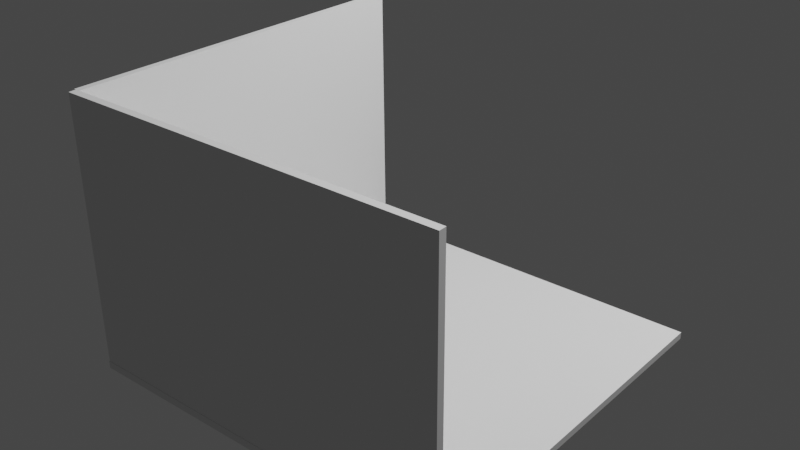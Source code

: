# Source: bedroom.blend  (saved by Blender 3.4.6; exported with 4.5.12 LTS)
import bpy
from mathutils import Matrix  # noqa: F401  (used for matrix-valued properties, if any)

bpy.ops.wm.read_factory_settings(use_empty=True)
scene = bpy.context.scene
scene.name = 'Scene'

# ---- collections
col_other = bpy.data.collections.new('other'); scene.collection.children.link(col_other)
col_structure = bpy.data.collections.new('structure'); scene.collection.children.link(col_structure)

# ---- world
world_world = bpy.data.worlds.new('World'); scene.world = world_world
world_world.use_nodes = True; world_world.node_tree.nodes.clear()
_N = world_world.node_tree.nodes; _L = world_world.node_tree.links
n0 = _N.new('ShaderNodeOutputWorld'); n0.name = 'World Output'; n0.location = (300, 300)
n1 = _N.new('ShaderNodeBackground'); n1.name = 'Background'; n1.location = (10, 300)
n1.inputs[0].default_value = (0.05088, 0.05088, 0.05088, 1.0)
_L.new(n1.outputs[0], n0.inputs[0])
n0.is_active_output = True
world_world.color = (0.05088, 0.05088, 0.05088)
world_world.use_sun_shadow = False
world_world.sun_shadow_jitter_overblur = 0.0

# ---- lights
light_point = bpy.data.lights.new('Point', 'POINT')
light_point.transmission_factor = 0.0
light_point.energy = 800.0
light_point.shadow_soft_size = 0.25
light_point.shadow_maximum_resolution = 0.006
light_point.use_absolute_resolution = True

# ---- meshes
me_cube_001 = bpy.data.meshes.new('Cube.001')
me_cube_001.from_pydata([(-1.0, -1.0, -0.2533), (-1.0, -1.0, -0.2156), (-1.0, 1.0, -0.2533), (-1.0, 1.0, -0.2156), (1.0, -1.0, -0.2533), (1.0, -1.0, -0.2156), (1.0, 1.0, -0.2533), (1.0, 1.0, -0.2156)], [], [(0, 1, 3, 2), (2, 3, 7, 6), (6, 7, 5, 4), (4, 5, 1, 0), (2, 6, 4, 0), (7, 3, 1, 5)])
_uv = me_cube_001.uv_layers.new(name='UVMap')
_uv.uv.foreach_set('vector', [0.375, 0.0, 0.625, 0.0, 0.625, 0.25, 0.375, 0.25, 0.375, 0.25, 0.625, 0.25, 0.625, 0.5, 0.375, 0.5, 0.375, 0.5, 0.625, 0.5, 0.625, 0.75, 0.375, 0.75, 0.375, 0.75, 0.625, 0.75, 0.625, 1.0, 0.375, 1.0, 0.125, 0.5, 0.375, 0.5, 0.375, 0.75, 0.125, 0.75, 0.625, 0.5, 0.875, 0.5, 0.875, 0.75, 0.625, 0.75])
me_cube_001.update()
me_cube_002 = bpy.data.meshes.new('Cube.002')
me_cube_002.from_pydata([(-1.0, -0.9591, -0.2156), (-1.0, -0.9968, -0.216), (-1.0, -0.9734, 1.163), (-1.0, -1.011, 1.162), (1.0, -0.9591, -0.2156), (1.0, -0.9968, -0.216), (1.0, -0.9734, 1.163), (1.0, -1.011, 1.162)], [], [(0, 1, 3, 2), (2, 3, 7, 6), (6, 7, 5, 4), (4, 5, 1, 0), (2, 6, 4, 0), (7, 3, 1, 5)])
_uv = me_cube_002.uv_layers.new(name='UVMap')
_uv.uv.foreach_set('vector', [0.375, 0.0, 0.625, 0.0, 0.625, 0.25, 0.375, 0.25, 0.375, 0.25, 0.625, 0.25, 0.625, 0.5, 0.375, 0.5, 0.375, 0.5, 0.625, 0.5, 0.625, 0.75, 0.375, 0.75, 0.375, 0.75, 0.625, 0.75, 0.625, 1.0, 0.375, 1.0, 0.125, 0.5, 0.375, 0.5, 0.375, 0.75, 0.125, 0.75, 0.625, 0.5, 0.875, 0.5, 0.875, 0.75, 0.625, 0.75])
me_cube_002.update()
me_cube_003 = bpy.data.meshes.new('Cube.003')
me_cube_003.from_pydata([(-0.9621, 0.03425, -0.2156), (-0.9998, 0.03425, -0.216), (-0.9764, 0.03425, 1.163), (-1.014, 0.03425, 1.162), (-0.9621, -1.948, -0.2156), (-0.9998, -1.948, -0.216), (-0.9764, -1.948, 1.163), (-1.014, -1.948, 1.162)], [], [(0, 1, 3, 2), (2, 3, 7, 6), (6, 7, 5, 4), (4, 5, 1, 0), (2, 6, 4, 0), (7, 3, 1, 5)])
_uv = me_cube_003.uv_layers.new(name='UVMap')
_uv.uv.foreach_set('vector', [0.375, 0.0, 0.625, 0.0, 0.625, 0.25, 0.375, 0.25, 0.375, 0.25, 0.625, 0.25, 0.625, 0.5, 0.375, 0.5, 0.375, 0.5, 0.625, 0.5, 0.625, 0.75, 0.375, 0.75, 0.375, 0.75, 0.625, 0.75, 0.625, 1.0, 0.375, 1.0, 0.125, 0.5, 0.375, 0.5, 0.375, 0.75, 0.125, 0.75, 0.625, 0.5, 0.875, 0.5, 0.875, 0.75, 0.625, 0.75])
me_cube_003.update()

# ---- objects
ob_point = bpy.data.objects.new('Point', light_point)
ob_cube = bpy.data.objects.new('Cube', me_cube_001)
ob_wallleft = bpy.data.objects.new('WallLeft', me_cube_002)
ob_wallleft_001 = bpy.data.objects.new('WallLeft.001', me_cube_003)

# ---- transforms, parenting, visibility, modifiers, constraints
ob_point.location = (1.677, 1.483, 4.459)
ob_cube.location = (0.04253, -0.2447, 0.2558)
ob_wallleft.location = (0.04253, -0.2447, 0.2558)
ob_wallleft_001.location = (0.04253, 0.7309, 0.2558)

# ---- collection membership
col_other.objects.link(ob_point)
col_structure.objects.link(ob_cube)
col_structure.objects.link(ob_wallleft)
col_structure.objects.link(ob_wallleft_001)

# ---- scene / render settings (as saved in the file)
scene.frame_start = 1; scene.frame_end = 250; scene.frame_set(21)
scene.render.engine = 'BLENDER_EEVEE_NEXT'
scene.cycles.sampling_pattern = 'TABULATED_SOBOL'
scene.cycles.use_light_tree = False
scene.view_settings.view_transform = 'Filmic'
bpy.context.view_layer.update()

# ---- added for rendering (the .blend has no active camera): camera
cam_auto = bpy.data.cameras.new('AutoCamera')
cam_auto.lens = 50.0
cam_auto.sensor_width = 36.0
cam_auto.clip_end = 1000.0
ob_auto_camera = bpy.data.objects.new('AutoCamera', cam_auto)
scene.collection.objects.link(ob_auto_camera)
ob_auto_camera.location = (2.98254, -3.78183, 3.0682)
ob_auto_camera.rotation_euler = (1.09748, -7.21219e-08, 0.694738)
scene.camera = ob_auto_camera
bpy.context.view_layer.update()
